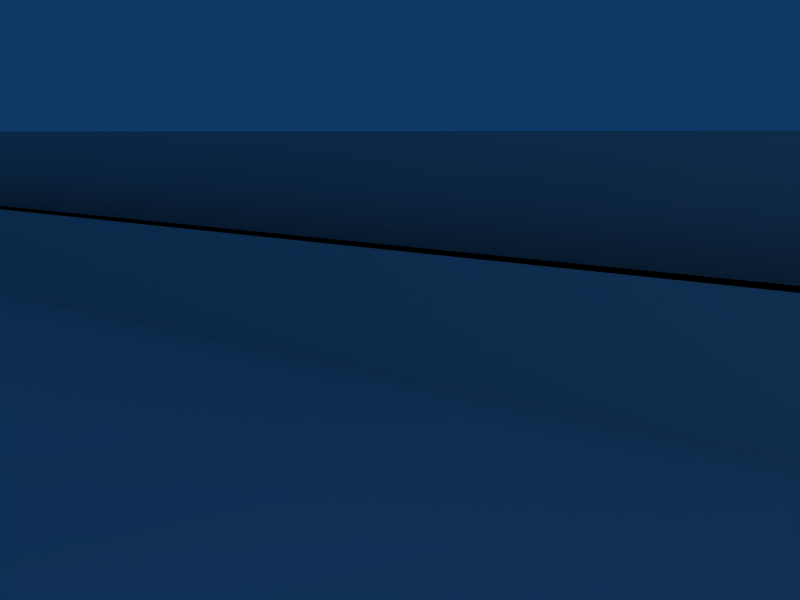 # Source: wall.blend  (saved by Blender 2.58.1; exported with 4.5.12 LTS)
import bpy
from mathutils import Matrix  # noqa: F401  (used for matrix-valued properties, if any)

bpy.ops.wm.read_factory_settings(use_empty=True)
scene = bpy.context.scene
scene.name = 'Scene'

# ---- collections
col_collection_1 = bpy.data.collections.new('Collection 1'); scene.collection.children.link(col_collection_1)

# ---- world
world_world = bpy.data.worlds.new('World'); scene.world = world_world
world_world.color = (0.05656, 0.2208, 0.4)
world_world.use_sun_shadow = False
world_world.sun_shadow_jitter_overblur = 0.0
world_world.cycles.sampling_method = 'MANUAL'
world_world.cycles.sample_map_resolution = 256

# ---- cameras
cam_camera = bpy.data.cameras.new('Camera')
cam_camera.passepartout_alpha = 0.2
cam_camera.clip_end = 100.0
cam_camera.lens = 35.0
cam_camera.ortho_scale = 7.314
cam_camera.show_passepartout = False
cam_camera.show_safe_areas = True
cam_camera.dof.focus_distance = 0.0
cam_camera.dof.aperture_fstop = 128.0

# ---- lights
light_spot = bpy.data.lights.new('Spot', 'POINT')
light_spot.transmission_factor = 0.0
light_spot.cutoff_distance = 30.0
light_spot.energy = 100.0
light_spot.shadow_buffer_clip_start = 1.001
light_spot.shadow_soft_size = 1.0
light_spot.shadow_maximum_resolution = 0.006
light_spot.use_absolute_resolution = True
light_spot.cycles.use_multiple_importance_sampling = False

# ---- meshes
me_cube_001 = bpy.data.meshes.new('Cube.001')
me_cube_001.from_pydata([(1.0, 1.0, -1.0), (1.0, -1.0, -1.0), (-1.0, -1.0, -1.0), (-1.0, 1.0, -1.0), (1.0, 1.0, 1.0), (1.0, -1.0, 1.0), (-1.0, -1.0, 1.0), (-1.0, 1.0, 1.0), (1.0, -1.0, 0.0), (-1.0, -1.0, 0.0), (-3.278e-07, -1.0, 0.0), (-1.0, -1.0, 0.0), (1.0, -1.0, 0.0), (-1.0, -1.0, -1.0), (1.0, -1.0, -1.0), (1.0, -1.667, -1.0), (-1.0, -1.667, -1.0), (1.0, -1.667, 0.0), (-1.0, -1.667, 0.0)], [(5, 8), (8, 10), (9, 10)], [(9, 2, 13, 11), (8, 1, 14, 12), (12, 14, 15, 17), (11, 13, 16, 18), (15, 17, 18, 16), (1, 8, 17, 15), (9, 12, 17, 18), (9, 18, 16, 13), (8, 11, 18, 17), (3, 13, 6, 7), (0, 3, 7, 4), (0, 1, 2, 3), (4, 7, 6, 5), (5, 6, 9, 12), (0, 4, 5, 1)])
_uv = me_cube_001.uv_layers.new(name='UVTex')
_uv.uv.foreach_set('vector', [0.7778, 0.5, 0.7778, 0.3319, 0.7993, 0.3347, 0.8211, 0.4986, 0.6667, 0.5218, 0.8333, 0.5, 0.8333, 0.5218, 0.6681, 0.5435, 0.6667, 0.3333, 0.6667, 0.1667, 0.7778, 0.1667, 0.7778, 0.3333, 0.6667, 0.5, 0.6667, 0.3333, 0.7778, 0.3333, 0.7778, 0.5, 0.3333, 0.6667, 0.3333, 0.8333, 3.974e-08, 0.8333, 1.093e-07, 0.6667, 0.8889, 3.974e-08, 0.8889, 0.1667, 0.7778, 0.1667, 0.7778, 7.947e-08, 0.6667, 0.8333, 1.0, 0.8333, 1.0, 0.9444, 0.6667, 0.9444, 0.7778, 0.1667, 0.6667, 0.1667, 0.6667, 3.974e-08, 0.7778, 5.96e-08, 0.3333, 0.9444, 7.947e-08, 0.9444, 7.947e-08, 0.8333, 0.3333, 0.8333, 0.3333, 0.6667, 0.3333, 0.3333, 0.6667, 0.3333, 0.6667, 0.6667, 0.3333, 1.0, 0.3333, 0.6667, 0.6667, 0.6667, 0.6667, 1.0, 0.3333, 0.6667, 5.96e-08, 0.6667, 0.0, 0.3333, 0.3333, 0.3333, 0.3129, 0.3159, 1.689e-07, 0.3333, 0.0, 1.788e-07, 0.3333, 0.0, 1.0, 0.8333, 0.6667, 0.8333, 0.6667, 0.6667, 0.8555, 0.6159, 0.6667, 7.947e-08, 0.6667, 0.3333, 0.3421, 0.3177, 0.3333, 9.934e-08])
me_cube_001.use_remesh_preserve_volume = False
me_cube_001.use_remesh_preserve_attributes = False
me_cube_001.use_mirror_vertex_groups = False
me_cube_001.update()
me_plane = bpy.data.meshes.new('Plane')
me_plane.from_pydata([(1.0, 1.0, 0.0), (1.0, -1.0, 0.0), (-1.0, -1.0, 0.0), (-1.0, 1.0, 0.0)], [], [(0, 3, 2, 1)])
_uv = me_plane.uv_layers.new(name='UVTex')
_uv.uv.foreach_set('vector', [-2.937, -2.937, 3.937, -2.937, 3.937, 3.937, -2.937, 3.937])
me_plane.use_remesh_preserve_volume = False
me_plane.use_remesh_preserve_attributes = False
me_plane.use_mirror_vertex_groups = False
me_plane.update()

# ---- objects
ob_cube = bpy.data.objects.new('Cube', me_cube_001)
ob_plane = bpy.data.objects.new('Plane', me_plane)
ob_lamp = bpy.data.objects.new('Lamp', light_spot)
ob_camera = bpy.data.objects.new('Camera', cam_camera)

# ---- transforms, parenting, visibility, modifiers, constraints
ob_cube.location = (0.0, 10.0, 1.5)
ob_cube.scale = (25.0, 1.5, 1.5)
ob_cube.lock_rotations_4d = False
ob_cube.empty_display_type = 'ARROWS'
ob_cube.lineart.crease_threshold = 0.0
ob_plane.location = (0.0, 0.0, 0.0)
ob_plane.scale = (25.0, 25.0, 1.0)
ob_plane.lock_rotations_4d = False
ob_plane.empty_display_type = 'ARROWS'
ob_plane.lineart.crease_threshold = 0.0
ob_lamp.location = (4.076, 1.005, 5.904)
ob_lamp.rotation_euler = (0.6503, 0.05522, 1.866)
ob_lamp.lock_rotations_4d = False
ob_lamp.empty_display_type = 'ARROWS'
ob_lamp.color = (0.0, 0.0, 0.0, 0.0)
ob_lamp.lineart.crease_threshold = 0.0
ob_camera.location = (0.0, 0.0, 2.0)
ob_camera.rotation_euler = (1.453, -0.06609, 0.6087)
ob_camera.lock_rotations_4d = False
ob_camera.empty_display_type = 'ARROWS'
ob_camera.color = (0.0, 0.0, 0.0, 0.0)
ob_camera.display_type = 'WIRE'
ob_camera.lineart.crease_threshold = 0.0

# ---- collection membership
col_collection_1.objects.link(ob_cube)
col_collection_1.objects.link(ob_plane)
col_collection_1.objects.link(ob_lamp)
col_collection_1.objects.link(ob_camera)

# ---- scene / render settings (as saved in the file)
scene.camera = ob_camera
scene.frame_start = 1; scene.frame_end = 250; scene.frame_set(1)
scene.render.engine = 'BLENDER_EEVEE_NEXT'
scene.render.image_settings.file_format = 'JPEG'
scene.render.image_settings.color_mode = 'RGB'
scene.render.image_settings.compression = 90
scene.render.resolution_x = 800
scene.render.resolution_y = 600
scene.render.pixel_aspect_x = 100.0
scene.render.pixel_aspect_y = 100.0
scene.render.fps = 25
scene.render.dither_intensity = 0.0
scene.render.use_compositing = False
scene.render.use_sequencer = False
scene.render.bake_margin = 2
scene.render.bake_bias = 0.0
scene.render.use_stamp_time = False
scene.render.use_stamp_date = False
scene.render.use_stamp_frame = False
scene.render.use_stamp_camera = False
scene.render.use_stamp_scene = False
scene.render.use_stamp_filename = False
scene.render.use_stamp_render_time = False
scene.render.stamp_font_size = 0
scene.cycles.use_denoising = False
scene.cycles.samples = 10
scene.cycles.sampling_pattern = 'TABULATED_SOBOL'
scene.cycles.light_sampling_threshold = 0.0
scene.cycles.use_adaptive_sampling = False
scene.cycles.use_light_tree = False
scene.cycles.blur_glossy = 0.0
scene.cycles.volume_bounces = 1
scene.cycles.pixel_filter_type = 'GAUSSIAN'
scene.cycles.sample_clamp_indirect = 0.0
scene.view_settings.view_transform = 'Raw'
bpy.context.view_layer.update()
